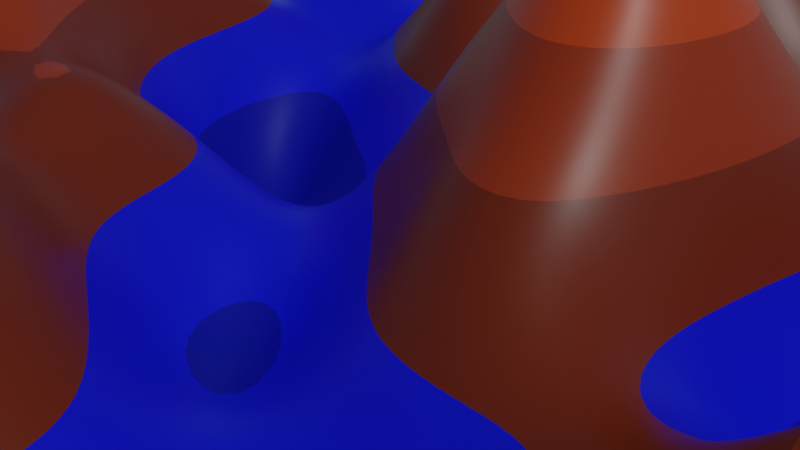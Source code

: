 # Source: Chapter21Final.blend  (saved by Blender 3.2.14; exported with 4.5.12 LTS)
import bpy
from mathutils import Matrix  # noqa: F401  (used for matrix-valued properties, if any)

bpy.ops.wm.read_factory_settings(use_empty=True)
scene = bpy.context.scene
scene.name = 'Scene'

# ---- collections
col_collection = bpy.data.collections.new('Collection'); scene.collection.children.link(col_collection)

# ---- materials (node trees are filled in below, after node groups)
mat_terrain = bpy.data.materials.new('Terrain')
mat_terrain.alpha_threshold = 0.0
mat_terrain.use_transparent_shadow = False
mat_terrain.line_color = (0.0, 0.0, 0.0, 1.0)

# ---- node groups
ng_chapter21 = bpy.data.node_groups.new('Chapter21', 'GeometryNodeTree')
_s = ng_chapter21.interface.new_socket(name='Geometry', in_out='OUTPUT', socket_type='NodeSocketGeometry')
_s = ng_chapter21.interface.new_socket(name='Geometry', in_out='INPUT', socket_type='NodeSocketGeometry')
_s = ng_chapter21.interface.new_socket(name='Vertices X', in_out='INPUT', socket_type='NodeSocketInt')
_s.default_value = 100
_s.min_value = 2
_s.max_value = 1000
_s = ng_chapter21.interface.new_socket(name='Vertices Y', in_out='INPUT', socket_type='NodeSocketInt')
_s.default_value = 100
_s.min_value = 2
_s.max_value = 1000
_s = ng_chapter21.interface.new_socket(name='X Scrolling', in_out='INPUT', socket_type='NodeSocketFloat')
_s.min_value = -1e+04
_s.max_value = 1e+04
_s = ng_chapter21.interface.new_socket(name='Y Scrolling', in_out='INPUT', socket_type='NodeSocketFloat')
_s.min_value = -1e+04
_s.max_value = 1e+04
_s = ng_chapter21.interface.new_socket(name='Height Variance', in_out='INPUT', socket_type='NodeSocketFloat')
_s.default_value = 0.5
_s.min_value = -1e+04
_s.max_value = 1e+04
ng_chapter21.is_modifier = True
_N = ng_chapter21.nodes; _L = ng_chapter21.links
n0 = _N.new('GeometryNodeStoreNamedAttribute'); n0.name = 'Store Named Attribute.003'; n0.location = (-221, 302)
n0.data_type = 'FLOAT_VECTOR'
n0.domain = 'CORNER'
n0.inputs[2].default_value = 'uv_map'
n1 = _N.new('GeometryNodeMeshGrid'); n1.name = 'Grid'; n1.location = (-246, 302)
n1.label = 'Grid(3)'
n1.inputs[0].default_value = 20.0
n1.inputs[1].default_value = 20.0
n2 = _N.new('ShaderNodeCombineXYZ'); n2.name = 'Combine XYZ.001'; n2.location = (-246, 154)
n2.label = 'Combine XYZ(7)'
n3 = _N.new('ShaderNodeSeparateXYZ'); n3.name = 'Separate XYZ'; n3.location = (-422, 137)
n3.label = 'Separate XYZ(6)'
n4 = _N.new('NodeReroute'); n4.name = 'Reroute.001'; n4.location = (-84, 200)
n4.width = 16
n4.socket_idname = 'NodeSocketVector'
n5 = _N.new('NodeReroute'); n5.name = 'Reroute'; n5.location = (-85, 118)
n5.width = 16
n5.socket_idname = 'NodeSocketVector'
n6 = _N.new('GeometryNodeInputPosition'); n6.name = 'Position'; n6.location = (-592, 70)
n6.label = 'Position(5)'
n7 = _N.new('NodeGroupInput'); n7.name = 'Group Input'; n7.location = (-423, 301)
n7.label = 'Group Input(1)'
n8 = _N.new('NodeGroupInput'); n8.name = 'Group Input.001'; n8.location = (-1300, -24)
n8.label = 'Group Input(8)'
n9 = _N.new('GeometryNodeInputPosition'); n9.name = 'Position.002'; n9.location = (-1130, -151)
n9.label = 'Position(11)'
n10 = _N.new('ShaderNodeVectorMath'); n10.name = 'Vector Math'; n10.location = (-952, -11)
n10.label = 'Vector Math(10)'
n11 = _N.new('ShaderNodeCombineXYZ'); n11.name = 'Combine XYZ'; n11.location = (-1128, -18)
n11.label = 'Combine XYZ(9)'
n12 = _N.new('ShaderNodeTexNoise'); n12.name = 'Noise Texture'; n12.location = (-780, -8)
n12.label = 'Noise Texture(12)'
n12.inputs[2].default_value = 0.2
n12.inputs[3].default_value = 0.8
n12.inputs[4].default_value = 0.0
n13 = _N.new('NodeGroupInput'); n13.name = 'Group Input.002'; n13.location = (-619, -170)
n13.label = 'Group Input(15)'
n14 = _N.new('NodeReroute'); n14.name = 'Reroute.003'; n14.location = (-266, 46)
n14.width = 16
n14.socket_idname = 'NodeSocketFloat'
n15 = _N.new('ShaderNodeMath'); n15.name = 'Math.001'; n15.location = (-437, -8)
n15.label = 'Math(14)'
n15.operation = 'MULTIPLY'
n16 = _N.new('NodeReroute'); n16.name = 'Reroute.002'; n16.location = (-267, -45)
n16.width = 16
n16.socket_idname = 'NodeSocketFloat'
n17 = _N.new('ShaderNodeMath'); n17.name = 'Math'; n17.location = (-618, -7)
n17.label = 'Math(13)'
n17.operation = 'SUBTRACT'
n18 = _N.new('GeometryNodeViewer'); n18.name = 'Viewer'; n18.location = (-206, -140)
n18.label = 'Viewer(18)'
n18.domain = 'POINT'
n19 = _N.new('GeometryNodeAttributeStatistic'); n19.name = 'Attribute Statistic'; n19.location = (229, 242)
n19.label = 'Attribute Statistic(16)'
n19.data_type = 'FLOAT_VECTOR'
n20 = _N.new('NodeReroute'); n20.name = 'Reroute.005'; n20.location = (382, -105)
n20.width = 16
n20.socket_idname = 'NodeSocketVector'
n21 = _N.new('NodeReroute'); n21.name = 'Reroute.006'; n21.location = (179, -105)
n21.width = 16
n21.socket_idname = 'NodeSocketVector'
n22 = _N.new('GeometryNodeInputPosition'); n22.name = 'Position.001'; n22.location = (10, -34)
n22.label = 'Position(17)'
n23 = _N.new('ShaderNodeSeparateXYZ'); n23.name = 'Separate XYZ.003'; n23.location = (394, 351)
n23.label = 'Separate XYZ(19)'
n24 = _N.new('NodeReroute'); n24.name = 'Reroute.010'; n24.location = (354, 281)
n24.width = 16
n24.socket_idname = 'NodeSocketGeometry'
n25 = _N.new('NodeReroute'); n25.name = 'Reroute.011'; n25.location = (193, 280)
n25.width = 16
n25.socket_idname = 'NodeSocketGeometry'
n26 = _N.new('NodeReroute'); n26.name = 'Reroute.012'; n26.location = (201, -27)
n26.width = 16
n26.socket_idname = 'NodeSocketGeometry'
n27 = _N.new('GeometryNodeSetPosition'); n27.name = 'Set Position'; n27.location = (190, 496)
n27.label = 'Set Position(4)'
n28 = _N.new('NodeReroute'); n28.name = 'Reroute.004'; n28.location = (354, 457)
n28.width = 16
n28.socket_idname = 'NodeSocketGeometry'
n29 = _N.new('GeometryNodeStoreNamedAttribute'); n29.name = 'Store Named Attribute.001'; n29.location = (393, 544)
n29.label = 'Store Named Attribute(22)'
n29.width = 181
n29.inputs[2].default_value = 'Min'
n30 = _N.new('GeometryNodeStoreNamedAttribute'); n30.name = 'Store Named Attribute.002'; n30.location = (599, 545)
n30.label = 'Store Named Attribute(23)'
n30.width = 168
n30.inputs[2].default_value = 'Max'
n31 = _N.new('GeometryNodeStoreNamedAttribute'); n31.name = 'Store Named Attribute'; n31.location = (788, 544)
n31.label = 'Store Named Attribute(24)'
n31.width = 182
n31.inputs[2].default_value = 'HeightVariance'
n32 = _N.new('NodeReroute'); n32.name = 'Reroute.007'; n32.location = (379, 357)
n32.width = 16
n32.socket_idname = 'NodeSocketFloat'
n33 = _N.new('ShaderNodeSeparateXYZ'); n33.name = 'Separate XYZ.002'; n33.location = (395, 220)
n33.label = 'Separate XYZ(20)'
n34 = _N.new('NodeReroute'); n34.name = 'Reroute.009'; n34.location = (769, 347)
n34.width = 16
n34.socket_idname = 'NodeSocketFloat'
n35 = _N.new('NodeReroute'); n35.name = 'Reroute.013'; n35.location = (764, 21)
n35.width = 16
n35.socket_idname = 'NodeSocketFloat'
n36 = _N.new('NodeReroute'); n36.name = 'Reroute.014'; n36.location = (580, 143)
n36.width = 16
n36.socket_idname = 'NodeSocketFloat'
n37 = _N.new('ShaderNodeSeparateXYZ'); n37.name = 'Separate XYZ.001'; n37.location = (395, 90)
n37.label = 'Separate XYZ(21)'
n38 = _N.new('NodeReroute'); n38.name = 'Reroute.015'; n38.location = (584, 386)
n38.width = 16
n38.socket_idname = 'NodeSocketFloat'
n39 = _N.new('NodeReroute'); n39.name = 'Reroute.008'; n39.location = (555, 357)
n39.width = 16
n39.socket_idname = 'NodeSocketFloat'
n40 = _N.new('NodeGroupOutput'); n40.name = 'Group Output'; n40.location = (1323, 545)
n40.label = 'Group Output(2)'
n41 = _N.new('GeometryNodeSetMaterial'); n41.name = 'Set Material'; n41.location = (997, 548)
n41.label = 'Set Material(25)'
n41.inputs[2].default_value = mat_terrain
n42 = _N.new('GeometryNodeSetShadeSmooth'); n42.name = 'Set Shade Smooth'; n42.location = (1161, 549)
n42.label = 'Set Shade Smooth(26)'
_L.new(n0.outputs[0], n27.inputs[0])
_L.new(n7.outputs[1], n1.inputs[2])
_L.new(n7.outputs[2], n1.inputs[3])
_L.new(n6.outputs[0], n3.inputs[0])
_L.new(n3.outputs[0], n2.inputs[0])
_L.new(n3.outputs[1], n2.inputs[1])
_L.new(n4.outputs[0], n27.inputs[2])
_L.new(n2.outputs[0], n5.inputs[0])
_L.new(n5.outputs[0], n4.inputs[0])
_L.new(n8.outputs[3], n11.inputs[0])
_L.new(n8.outputs[4], n11.inputs[1])
_L.new(n9.outputs[0], n10.inputs[0])
_L.new(n11.outputs[0], n10.inputs[1])
_L.new(n10.outputs[0], n12.inputs[0])
_L.new(n12.outputs[0], n17.inputs[0])
_L.new(n17.outputs[0], n15.inputs[0])
_L.new(n13.outputs[5], n15.inputs[1])
_L.new(n14.outputs[0], n2.inputs[2])
_L.new(n15.outputs[0], n16.inputs[0])
_L.new(n16.outputs[0], n14.inputs[0])
_L.new(n26.outputs[0], n19.inputs[0])
_L.new(n27.outputs[0], n28.inputs[0])
_L.new(n19.outputs[3], n23.inputs[0])
_L.new(n19.outputs[4], n33.inputs[0])
_L.new(n20.outputs[0], n37.inputs[0])
_L.new(n21.outputs[0], n20.inputs[0])
_L.new(n22.outputs[0], n21.inputs[0])
_L.new(n22.outputs[0], n19.inputs[2])
_L.new(n29.outputs[0], n30.inputs[0])
_L.new(n30.outputs[0], n31.inputs[0])
_L.new(n28.outputs[0], n24.inputs[0])
_L.new(n24.outputs[0], n25.inputs[0])
_L.new(n25.outputs[0], n26.inputs[0])
_L.new(n28.outputs[0], n29.inputs[0])
_L.new(n32.outputs[0], n29.inputs[3])
_L.new(n39.outputs[0], n32.inputs[0])
_L.new(n23.outputs[2], n39.inputs[0])
_L.new(n38.outputs[0], n30.inputs[3])
_L.new(n34.outputs[0], n31.inputs[3])
_L.new(n35.outputs[0], n34.inputs[0])
_L.new(n37.outputs[2], n35.inputs[0])
_L.new(n33.outputs[2], n36.inputs[0])
_L.new(n36.outputs[0], n38.inputs[0])
_L.new(n31.outputs[0], n41.inputs[0])
_L.new(n41.outputs[0], n42.inputs[0])
_L.new(n42.outputs[0], n40.inputs[0])
_L.new(n1.outputs[0], n0.inputs[0])
_L.new(n1.outputs[1], n0.inputs[3])
n40.is_active_output = True

# ---- material node trees
mat_terrain.use_nodes = True; mat_terrain.node_tree.nodes.clear()
_N = mat_terrain.node_tree.nodes; _L = mat_terrain.node_tree.links
n0 = _N.new('ShaderNodeMapRange'); n0.name = 'Map Range'; n0.location = (-362, 204)
n1 = _N.new('ShaderNodeBsdfPrincipled'); n1.name = 'Principled BSDF'; n1.location = (93, 294)
n1.distribution = 'GGX'
n1.subsurface_method = 'RANDOM_WALK_SKIN'
n1.inputs[2].default_value = 0.4
n1.inputs[3].default_value = 1.45
n1.inputs[27].default_value = (0.0, 0.0, 0.0, 1.0)
n1.inputs[28].default_value = 1.0
n2 = _N.new('ShaderNodeOutputMaterial'); n2.name = 'Material Output'; n2.location = (383, 294)
n3 = _N.new('ShaderNodeValToRGB'); n3.name = 'ColorRamp'; n3.location = (-179, 199)
n3.color_ramp.interpolation = 'CONSTANT'
while len(n3.color_ramp.elements) > 1: n3.color_ramp.elements.remove(n3.color_ramp.elements[-1])
n3.color_ramp.elements[0].position = 0.0; n3.color_ramp.elements[0].color = (0.003339, 0.005383, 0.4382, 1.0)
_e = n3.color_ramp.elements.new(0.2); _e.color = (0.005187, 0.008919, 0.9634, 1.0)
_e = n3.color_ramp.elements.new(0.4); _e.color = (0.2372, 0.0278, 0.002648, 1.0)
_e = n3.color_ramp.elements.new(0.6); _e.color = (0.4515, 0.04737, 0.003512, 1.0)
_e = n3.color_ramp.elements.new(0.8); _e.color = (0.7861, 0.07648, 0.004295, 1.0)
n4 = _N.new('ShaderNodeAttribute'); n4.name = 'Attribute'; n4.location = (-529, 258)
n4.label = 'Attribute(27)'
n4.attribute_name = 'HeightVariance'
n5 = _N.new('ShaderNodeAttribute'); n5.name = 'Attribute.001'; n5.location = (-531, 78)
n5.label = 'Attribute(28)'
n5.attribute_name = 'Min'
n6 = _N.new('ShaderNodeAttribute'); n6.name = 'Attribute.002'; n6.location = (-528, -93)
n6.label = 'Attribute(29)'
n6.attribute_name = 'Max'
_L.new(n1.outputs[0], n2.inputs[0])
_L.new(n4.outputs[2], n0.inputs[0])
_L.new(n5.outputs[2], n0.inputs[1])
_L.new(n6.outputs[2], n0.inputs[2])
_L.new(n0.outputs[0], n3.inputs[0])
_L.new(n3.outputs[0], n1.inputs[0])
n2.is_active_output = True

# ---- world
world_world = bpy.data.worlds.new('World'); scene.world = world_world
world_world.use_nodes = True; world_world.node_tree.nodes.clear()
_N = world_world.node_tree.nodes; _L = world_world.node_tree.links
n0 = _N.new('ShaderNodeOutputWorld'); n0.name = 'World Output'; n0.location = (300, 300)
n1 = _N.new('ShaderNodeBackground'); n1.name = 'Background'; n1.location = (10, 300)
n2 = _N.new('ShaderNodeTexSky'); n2.name = 'Sky Texture'; n2.location = (-190, 280)
n2.sky_type = 'HOSEK_WILKIE'
_L.new(n1.outputs[0], n0.inputs[0])
_L.new(n2.outputs[0], n1.inputs[0])
n0.is_active_output = True
world_world.color = (0.05088, 0.05088, 0.05088)
world_world.use_sun_shadow = False
world_world.sun_shadow_jitter_overblur = 0.0

# ---- cameras
cam_camera = bpy.data.cameras.new('Camera')
cam_camera.clip_end = 100.0
cam_camera.ortho_scale = 7.314

# ---- lights
light_sun = bpy.data.lights.new('Sun', 'SUN')
light_sun.transmission_factor = 0.0
light_sun.energy = 1.0
light_sun.shadow_soft_size = 0.125

# ---- meshes
me_cube = bpy.data.meshes.new('Cube')
me_cube.from_pydata([(1.0, 1.0, 1.0), (1.0, 1.0, -1.0), (1.0, -1.0, 1.0), (1.0, -1.0, -1.0), (-1.0, 1.0, 1.0), (-1.0, 1.0, -1.0), (-1.0, -1.0, 1.0), (-1.0, -1.0, -1.0)], [], [(0, 4, 6, 2), (3, 2, 6, 7), (7, 6, 4, 5), (5, 1, 3, 7), (1, 0, 2, 3), (5, 4, 0, 1)])
_uv = me_cube.uv_layers.new(name='UVMap')
_uv.uv.foreach_set('vector', [0.625, 0.5, 0.875, 0.5, 0.875, 0.75, 0.625, 0.75, 0.375, 0.75, 0.625, 0.75, 0.625, 1.0, 0.375, 1.0, 0.375, 0.0, 0.625, 0.0, 0.625, 0.25, 0.375, 0.25, 0.125, 0.5, 0.375, 0.5, 0.375, 0.75, 0.125, 0.75, 0.375, 0.5, 0.625, 0.5, 0.625, 0.75, 0.375, 0.75, 0.375, 0.25, 0.625, 0.25, 0.625, 0.5, 0.375, 0.5])
me_cube.use_remesh_preserve_volume = False
me_cube.use_remesh_preserve_attributes = False
me_cube.use_mirror_vertex_groups = False
me_cube.update()

# ---- objects
ob_chapter21 = bpy.data.objects.new('Chapter21', me_cube)
ob_camera = bpy.data.objects.new('Camera', cam_camera)
ob_sun = bpy.data.objects.new('Sun', light_sun)

# ---- transforms, parenting, visibility, modifiers, constraints
ob_chapter21.location = (0.0, 0.0, 0.0)
ob_chapter21.lock_rotations_4d = False
ob_chapter21.empty_display_type = 'ARROWS'
ob_chapter21.lineart.crease_threshold = 0.0
_m = ob_chapter21.modifiers.new('GeometryNodes', 'NODES')
_m.node_group = ng_chapter21
_gi = [s.identifier for s in ng_chapter21.interface.items_tree if s.item_type == 'SOCKET' and s.in_out == 'INPUT']
_m[_gi[3]] = 10.0  # X Scrolling
_m[_gi[4]] = 5.0  # Y Scrolling
_m[_gi[5]] = 10.0  # Height Variance
ob_camera.location = (7.359, -6.926, 4.958)
ob_camera.rotation_euler = (1.109, 0.0, 0.8149)
ob_camera.lock_rotations_4d = False
ob_camera.empty_display_type = 'ARROWS'
ob_camera.color = (0.0, 0.0, 0.0, 0.0)
ob_camera.display_type = 'WIRE'
ob_camera.lineart.crease_threshold = 0.0
ob_sun.location = (0.0, 0.0, 19.58)
ob_sun.rotation_euler = (-0.06339, 0.669, -0.2548)

# ---- collection membership
col_collection.objects.link(ob_chapter21)
col_collection.objects.link(ob_camera)
col_collection.objects.link(ob_sun)

# ---- scene / render settings (as saved in the file)
scene.camera = ob_camera
scene.frame_start = 1; scene.frame_end = 250; scene.frame_set(166)
scene.render.engine = 'BLENDER_EEVEE_NEXT'
scene.cycles.sampling_pattern = 'TABULATED_SOBOL'
scene.cycles.use_light_tree = False
scene.eevee.use_gtao = True
scene.eevee.use_raytracing = True
scene.view_settings.view_transform = 'Filmic'
bpy.context.view_layer.update()
